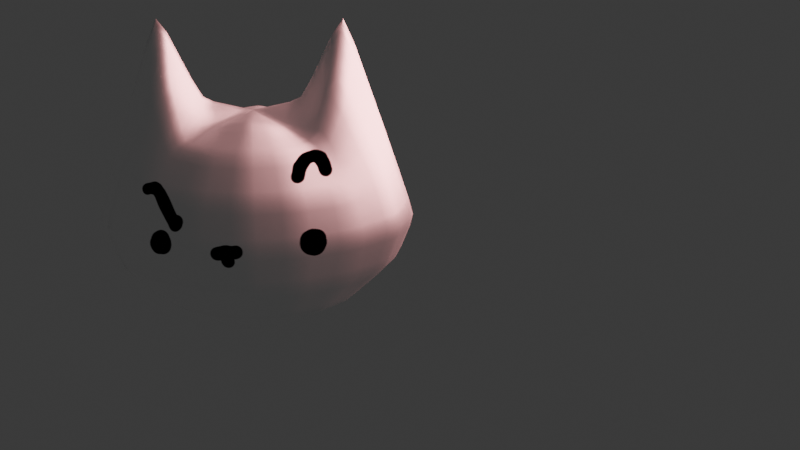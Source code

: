 # Source: FAGGO.blend  (saved by Blender 5.0.119; exported with 4.5.12 LTS)
import bpy
from mathutils import Matrix  # noqa: F401  (used for matrix-valued properties, if any)

bpy.ops.wm.read_factory_settings(use_empty=True)
scene = bpy.context.scene
scene.name = 'Scene'

# ---- collections
col_collection = bpy.data.collections.new('Collection'); scene.collection.children.link(col_collection)

# ---- images (referenced by path relative to the original .blend; pixels are not part of the script)
import os
ASSET_DIR = os.environ.get("B2B_ASSET_DIR", "")  # directory of the original .blend (textures are referenced by path, not embedded)
HERE = os.path.dirname(os.path.abspath(__file__))  # packed textures are extracted next to this script under _unpacked/

def load_image(name, relpath, width, height, colorspace="sRGB"):
    """Load a texture the original file referenced (path relative to the .blend, or extracted next to this script)."""
    p = next((c for c in (os.path.join(HERE, relpath), os.path.join(ASSET_DIR, relpath)) if relpath and os.path.exists(c)), "")
    if p:
        img = bpy.data.images.load(p, check_existing=True)
        img.name = name
    else:  # same state as the original file: an image datablock whose file is absent (Cycles renders it pink)
        img = bpy.data.images.new(name, width, height)
        img.source = "FILE"
        img.filepath = "//" + (relpath or name)
    img.colorspace_settings.name = colorspace
    return img
img_untitled = load_image('Untitled', '_unpacked/Untitled.f6e8f089.png', 1024, 1024, 'sRGB')

# ---- materials (node trees are filled in below, after node groups)
mat_material_002 = bpy.data.materials.new('Material.002')

# ---- material node trees
mat_material_002.use_nodes = True; mat_material_002.node_tree.nodes.clear()
_N = mat_material_002.node_tree.nodes; _L = mat_material_002.node_tree.links
n0 = _N.new('ShaderNodeOutputMaterial'); n0.name = 'Material Output'; n0.location = (200, 100)
n1 = _N.new('ShaderNodeTexImage'); n1.name = 'Image Texture'; n1.location = (-580, 57)
n1.image = img_untitled
n2 = _N.new('ShaderNodeBsdfDiffuse'); n2.name = 'Diffuse BSDF'; n2.location = (-206, 82)
n3 = _N.new('ShaderNodeBsdfAnisotropic'); n3.name = 'Glossy BSDF'; n3.location = (-112, -90)
_L.new(n1.outputs[0], n3.inputs[0])
_L.new(n3.outputs[0], n0.inputs[0])
n0.is_active_output = True

# ---- world
world_world = bpy.data.worlds.new('World'); scene.world = world_world
world_world.use_nodes = True; world_world.node_tree.nodes.clear()
_N = world_world.node_tree.nodes; _L = world_world.node_tree.links
n0 = _N.new('ShaderNodeOutputWorld'); n0.name = 'World Output'; n0.location = (200, 100)
n1 = _N.new('ShaderNodeBackground'); n1.name = 'Background'; n1.location = (-200, 100)
n1.inputs[0].default_value = (0.05088, 0.05088, 0.05088, 1.0)
_L.new(n1.outputs[0], n0.inputs[0])
n0.is_active_output = True
world_world.color = (0.05088, 0.05088, 0.05088)
world_world.sun_shadow_jitter_overblur = 0.0

# ---- cameras
cam_camera_001 = bpy.data.cameras.new('Camera.001')

# ---- lights
light_point = bpy.data.lights.new('Point', 'POINT')
light_point.color = (1.0, 0.3905, 0.4066)
light_point.energy = 104.9
light_point.shadow_soft_size = 0.59

# ---- meshes
me_sphere_001 = bpy.data.meshes.new('Sphere.001')
me_sphere_001.from_pydata([(0.0, 0.0155, 0.9563), (0.0, 0.9239, 0.3827), (0.0, 1.0, 0.0), (0.0, 0.9239, -0.3827), (0.0, 0.3827, -0.9239), (0.0, 0.0, -1.0), (0.1629, 0.3648, 0.8922), (0.3056, 0.6533, 0.7071), (0.404, 0.8536, 0.3827), (0.4394, 0.9239, 0.0), (0.404, 0.8536, -0.3827), (0.3056, 0.6533, -0.7071), (0.1636, 0.3536, -0.9239), (0.304, 0.2928, 0.866), (0.5845, 0.5009, 0.7444), (0.8002, 0.6533, 0.3827), (0.881, 0.7071, 0.0), (0.8002, 0.6533, -0.3827), (0.5879, 0.5, -0.7071), (0.3056, 0.2706, -0.9239), (0.3942, 0.1881, 0.9676), (0.7267, 0.2894, 1.306), (1.104, 0.3536, 0.4825), (1.251, 0.3827, 0.0), (1.122, 0.3536, -0.3827), (0.8002, 0.2706, -0.7071), (0.404, 0.1464, -0.9239), (0.424, 0.0493, 1.058), (0.7877, 0.0001341, 1.83), (1.172, 3.576e-07, 0.6971), (1.406, 5.066e-07, 0.0), (1.251, 3.576e-07, -0.3827), (0.881, 3.278e-07, -0.7071), (0.4394, 1.788e-07, -0.9239), (0.3942, -0.1048, 0.9676), (0.7267, -0.2518, 1.306), (1.104, -0.3536, 0.4825), (1.251, -0.3827, 0.0), (1.122, -0.3536, -0.3827), (0.8002, -0.2706, -0.7071), (0.404, -0.1464, -0.9239), (0.304, -0.2484, 0.866), (0.5845, -0.4991, 0.7444), (0.8002, -0.6533, 0.3827), (0.881, -0.7071, 0.0), (0.8002, -0.6533, -0.3827), (0.5879, -0.5, -0.7071), (0.3056, -0.2706, -0.9239), (0.1629, -0.3423, 0.8922), (0.3056, -0.6533, 0.7071), (0.404, -0.8536, 0.3827), (0.4394, -0.9239, 0.0), (0.404, -0.8536, -0.3827), (0.3056, -0.6533, -0.7071), (0.1636, -0.3536, -0.9239), (0.0, -0.3795, 0.915), (0.0, -0.7071, 0.7071), (0.0, -0.9239, 0.3827), (0.0, -1.0, 0.0), (0.0, -0.9239, -0.3827), (0.0, -0.7071, -0.7071), (0.0, -0.3827, -0.9239), (-0.1629, -0.3423, 0.8922), (-0.3056, -0.6533, 0.7071), (-0.404, -0.8536, 0.3827), (-0.4394, -0.9239, 0.0), (-0.404, -0.8536, -0.3827), (-0.3056, -0.6533, -0.7071), (-0.1636, -0.3536, -0.9239), (-0.304, -0.2484, 0.866), (-0.5845, -0.4991, 0.7444), (-0.8002, -0.6533, 0.3827), (-0.881, -0.7071, 0.0), (-0.8002, -0.6533, -0.3827), (-0.5879, -0.5, -0.7071), (-0.3056, -0.2706, -0.9239), (-0.3942, -0.1048, 0.9676), (-0.7267, -0.2518, 1.306), (-1.104, -0.3536, 0.4825), (-1.251, -0.3827, 0.0), (-1.122, -0.3536, -0.3827), (-0.8002, -0.2706, -0.7071), (-0.404, -0.1464, -0.9239), (-0.424, 0.0493, 1.058), (-0.7877, 0.0001341, 1.83), (-1.172, 3.576e-07, 0.6971), (-1.406, 5.066e-07, 0.0), (-1.251, 3.576e-07, -0.3827), (-0.881, 3.278e-07, -0.7071), (-0.4394, 1.788e-07, -0.9239), (-0.3942, 0.1881, 0.9676), (-0.7267, 0.2894, 1.306), (-1.104, 0.3536, 0.4825), (-1.251, 0.3827, 0.0), (-1.122, 0.3536, -0.3827), (-0.8002, 0.2706, -0.7071), (-0.404, 0.1464, -0.9239), (-0.304, 0.2928, 0.866), (-0.5845, 0.5009, 0.7444), (-0.8002, 0.6533, 0.3827), (-0.881, 0.7071, 0.0), (-0.8002, 0.6533, -0.3827), (-0.5879, 0.5, -0.7071), (-0.3056, 0.2706, -0.9239), (-0.1629, 0.3648, 0.8922), (-0.3056, 0.6533, 0.7071), (-0.404, 0.8536, 0.3827), (-0.4394, 0.9239, 0.0), (-0.404, 0.8536, -0.3827), (-0.3056, 0.6533, -0.7071), (-0.1636, 0.3536, -0.9239), (0.0, 0.3858, 0.915), (0.0, 0.7071, 0.7071), (0.0, 0.7071, -0.7071)], [], [(3, 2, 9, 10), (1, 112, 7, 8), (111, 0, 6), (5, 4, 12), (113, 3, 10, 11), (2, 1, 8, 9), (112, 111, 6, 7), (4, 113, 11, 12), (5, 12, 19), (11, 10, 17, 18), (9, 8, 15, 16), (7, 6, 13, 14), (12, 11, 18, 19), (10, 9, 16, 17), (8, 7, 14, 15), (6, 0, 13), (14, 13, 20, 21), (19, 18, 25, 26), (17, 16, 23, 24), (15, 14, 21, 22), (13, 0, 20), (5, 19, 26), (18, 17, 24, 25), (16, 15, 22, 23), (26, 25, 32, 33), (24, 23, 30, 31), (22, 21, 28, 29), (20, 0, 27), (5, 26, 33), (25, 24, 31, 32), (23, 22, 29, 30), (21, 20, 27, 28), (27, 0, 34), (5, 33, 40), (32, 31, 38, 39), (30, 29, 36, 37), (28, 27, 34, 35), (33, 32, 39, 40), (31, 30, 37, 38), (29, 28, 35, 36), (39, 38, 45, 46), (37, 36, 43, 44), (35, 34, 41, 42), (40, 39, 46, 47), (38, 37, 44, 45), (36, 35, 42, 43), (34, 0, 41), (5, 40, 47), (47, 46, 53, 54), (45, 44, 51, 52), (43, 42, 49, 50), (41, 0, 48), (5, 47, 54), (46, 45, 52, 53), (44, 43, 50, 51), (42, 41, 48, 49), (52, 51, 58, 59), (50, 49, 56, 57), (48, 0, 55), (5, 54, 61), (53, 52, 59, 60), (51, 50, 57, 58), (49, 48, 55, 56), (54, 53, 60, 61), (5, 61, 68), (60, 59, 66, 67), (58, 57, 64, 65), (56, 55, 62, 63), (61, 60, 67, 68), (59, 58, 65, 66), (57, 56, 63, 64), (55, 0, 62), (65, 64, 71, 72), (63, 62, 69, 70), (68, 67, 74, 75), (66, 65, 72, 73), (64, 63, 70, 71), (62, 0, 69), (5, 68, 75), (67, 66, 73, 74), (75, 74, 81, 82), (73, 72, 79, 80), (71, 70, 77, 78), (69, 0, 76), (5, 75, 82), (74, 73, 80, 81), (72, 71, 78, 79), (70, 69, 76, 77), (78, 77, 84, 85), (76, 0, 83), (5, 82, 89), (81, 80, 87, 88), (79, 78, 85, 86), (77, 76, 83, 84), (82, 81, 88, 89), (80, 79, 86, 87), (5, 89, 96), (88, 87, 94, 95), (86, 85, 92, 93), (84, 83, 90, 91), (89, 88, 95, 96), (87, 86, 93, 94), (85, 84, 91, 92), (83, 0, 90), (91, 90, 97, 98), (96, 95, 102, 103), (94, 93, 100, 101), (92, 91, 98, 99), (90, 0, 97), (5, 96, 103), (95, 94, 101, 102), (93, 92, 99, 100), (103, 102, 109, 110), (101, 100, 107, 108), (99, 98, 105, 106), (97, 0, 104), (5, 103, 110), (102, 101, 108, 109), (100, 99, 106, 107), (98, 97, 104, 105), (104, 0, 111), (5, 110, 4), (109, 108, 3, 113), (107, 106, 1, 2), (105, 104, 111, 112), (110, 109, 113, 4), (108, 107, 2, 3), (106, 105, 112, 1)])
me_sphere_001.polygons.foreach_set('use_smooth', [True] * 128)
_k = {(1, 2): 0.48, (2, 3): 0.48, (4, 5): 0.48, (6, 7): 0.48, (7, 8): 0.48, (8, 9): 0.48, (9, 10): 0.48, (10, 11): 0.48, (11, 12): 0.48, (3, 10): 0.48, (2, 9): 0.48, (1, 8): 0.48, (4, 12): 0.48, (13, 14): 0.48, (14, 15): 0.48, (15, 16): 0.48, (16, 17): 0.48, (17, 18): 0.48, (18, 19): 0.48, (12, 19): 0.48, (11, 18): 0.48, (10, 17): 0.48, (9, 16): 0.48, (8, 15): 0.48, (7, 14): 0.48, (6, 13): 0.48, (20, 21): 0.48, (21, 22): 0.48, (22, 23): 0.48, (23, 24): 0.48, (24, 25): 0.48, (25, 26): 0.48, (14, 21): 0.48, (13, 20): 0.48, (19, 26): 0.48, (18, 25): 0.48, (17, 24): 0.48, (16, 23): 0.48, (15, 22): 0.48, (27, 28): 0.48, (28, 29): 0.48, (29, 30): 0.48, (30, 31): 0.48, (31, 32): 0.48, (32, 33): 0.48, (26, 33): 0.48, (25, 32): 0.48, (24, 31): 0.48, (23, 30): 0.48, (22, 29): 0.48, (21, 28): 0.48, (20, 27): 0.48, (34, 35): 0.48, (35, 36): 0.48, (36, 37): 0.48, (37, 38): 0.48, (38, 39): 0.48, (39, 40): 0.48, (27, 34): 0.48, (33, 40): 0.48, (32, 39): 0.48, (31, 38): 0.48, (30, 37): 0.48, (29, 36): 0.48, (28, 35): 0.48, (41, 42): 0.48, (42, 43): 0.48, (43, 44): 0.48, (44, 45): 0.48, (45, 46): 0.48, (46, 47): 0.48, (39, 46): 0.48, (38, 45): 0.48, (37, 44): 0.48, (36, 43): 0.48, (35, 42): 0.48, (34, 41): 0.48, (40, 47): 0.48, (48, 49): 0.48, (49, 50): 0.48, (50, 51): 0.48, (51, 52): 0.48, (52, 53): 0.48, (53, 54): 0.48, (47, 54): 0.48, (46, 53): 0.48, (45, 52): 0.48, (44, 51): 0.48, (43, 50): 0.48, (42, 49): 0.48, (41, 48): 0.48, (55, 56): 0.48, (56, 57): 0.48, (57, 58): 0.48, (58, 59): 0.48, (59, 60): 0.48, (60, 61): 0.48, (52, 59): 0.48, (51, 58): 0.48, (50, 57): 0.48, (49, 56): 0.48, (48, 55): 0.48, (54, 61): 0.48, (53, 60): 0.48, (62, 63): 0.48, (63, 64): 0.48, (64, 65): 0.48, (65, 66): 0.48, (66, 67): 0.48, (67, 68): 0.48, (61, 68): 0.48, (60, 67): 0.48, (59, 66): 0.48, (58, 65): 0.48, (57, 64): 0.48, (56, 63): 0.48, (55, 62): 0.48, (69, 70): 0.48, (70, 71): 0.48, (71, 72): 0.48, (72, 73): 0.48, (73, 74): 0.48, (74, 75): 0.48, (65, 72): 0.48, (64, 71): 0.48, (63, 70): 0.48, (62, 69): 0.48, (68, 75): 0.48, (67, 74): 0.48, (66, 73): 0.48, (76, 77): 0.48, (77, 78): 0.48, (78, 79): 0.48, (79, 80): 0.48, (80, 81): 0.48, (81, 82): 0.48, (75, 82): 0.48, (74, 81): 0.48, (73, 80): 0.48, (72, 79): 0.48, (71, 78): 0.48, (70, 77): 0.48, (69, 76): 0.48, (83, 84): 0.48, (84, 85): 0.48, (85, 86): 0.48, (86, 87): 0.48, (87, 88): 0.48, (88, 89): 0.48, (78, 85): 0.48, (77, 84): 0.48, (76, 83): 0.48, (82, 89): 0.48, (81, 88): 0.48, (80, 87): 0.48, (79, 86): 0.48, (90, 91): 0.48, (91, 92): 0.48, (92, 93): 0.48, (93, 94): 0.48, (94, 95): 0.48, (95, 96): 0.48, (89, 96): 0.48, (88, 95): 0.48, (87, 94): 0.48, (86, 93): 0.48, (85, 92): 0.48, (84, 91): 0.48, (83, 90): 0.48, (97, 98): 0.48, (98, 99): 0.48, (99, 100): 0.48, (100, 101): 0.48, (101, 102): 0.48, (102, 103): 0.48, (91, 98): 0.48, (90, 97): 0.48, (96, 103): 0.48, (95, 102): 0.48, (94, 101): 0.48, (93, 100): 0.48, (92, 99): 0.48, (104, 105): 0.48, (105, 106): 0.48, (106, 107): 0.48, (107, 108): 0.48, (108, 109): 0.48, (109, 110): 0.48, (103, 110): 0.48, (102, 109): 0.48, (101, 108): 0.48, (100, 107): 0.48, (99, 106): 0.48, (98, 105): 0.48, (97, 104): 0.48, (111, 112): 0.48, (104, 111): 0.48, (109, 113): 0.48, (105, 112): 0.48, (0, 111): 0.48, (1, 112): 0.48, (3, 113): 0.48, (4, 113): 0.48, (0, 6): 0.48, (5, 12): 0.48, (7, 112): 0.48, (6, 111): 0.48, (11, 113): 0.48, (0, 13): 0.48, (5, 19): 0.48, (0, 20): 0.48, (5, 26): 0.48, (0, 27): 0.48, (5, 33): 0.48, (0, 34): 0.48, (5, 40): 0.48, (0, 41): 0.48, (5, 47): 0.48, (0, 48): 0.48, (5, 54): 0.48, (0, 55): 0.48, (5, 61): 0.48, (0, 62): 0.48, (5, 68): 0.48, (0, 69): 0.48, (5, 75): 0.48, (0, 76): 0.48, (5, 82): 0.48, (0, 83): 0.48, (5, 89): 0.48, (0, 90): 0.48, (5, 96): 0.48, (0, 97): 0.48, (5, 103): 0.48, (0, 104): 0.48, (5, 110): 0.48, (4, 110): 0.48, (3, 108): 0.48, (2, 107): 0.48, (1, 106): 0.48}
me_sphere_001.attributes.new('crease_edge', 'FLOAT', 'EDGE').data.foreach_set('value', [_k.get((min(e.vertices), max(e.vertices)), 0.0) for e in me_sphere_001.edges])
_uv = me_sphere_001.uv_layers.new(name='UVMap')
_uv.uv.foreach_set('vector', [0.75, 0.375, 0.75, 0.5, 0.6875, 0.5, 0.6875, 0.375, 0.75, 0.625, 0.75, 0.75, 0.6875, 0.75, 0.6875, 0.625, 0.75, 0.875, 0.7187, 1.0, 0.6875, 0.875, 0.7188, 0.0, 0.75, 0.125, 0.6875, 0.125, 0.75, 0.25, 0.75, 0.375, 0.6875, 0.375, 0.6875, 0.25, 0.75, 0.5, 0.75, 0.625, 0.6875, 0.625, 0.6875, 0.5, 0.75, 0.75, 0.75, 0.875, 0.6875, 0.875, 0.6875, 0.75, 0.75, 0.125, 0.75, 0.25, 0.6875, 0.25, 0.6875, 0.125, 0.6562, 0.0, 0.6875, 0.125, 0.625, 0.125, 0.6875, 0.25, 0.6875, 0.375, 0.625, 0.375, 0.625, 0.25, 0.6875, 0.5, 0.6875, 0.625, 0.625, 0.625, 0.625, 0.5, 0.6875, 0.75, 0.6875, 0.875, 0.625, 0.875, 0.625, 0.75, 0.6875, 0.125, 0.6875, 0.25, 0.625, 0.25, 0.625, 0.125, 0.6875, 0.375, 0.6875, 0.5, 0.625, 0.5, 0.625, 0.375, 0.6875, 0.625, 0.6875, 0.75, 0.625, 0.75, 0.625, 0.625, 0.6875, 0.875, 0.6562, 1.0, 0.625, 0.875, 0.625, 0.75, 0.625, 0.875, 0.5625, 0.875, 0.5625, 0.75, 0.625, 0.125, 0.625, 0.25, 0.5625, 0.25, 0.5625, 0.125, 0.625, 0.375, 0.625, 0.5, 0.5625, 0.5, 0.5625, 0.375, 0.625, 0.625, 0.625, 0.75, 0.5625, 0.75, 0.5625, 0.625, 0.625, 0.875, 0.5938, 1.0, 0.5625, 0.875, 0.5938, 0.0, 0.625, 0.125, 0.5625, 0.125, 0.625, 0.25, 0.625, 0.375, 0.5625, 0.375, 0.5625, 0.25, 0.625, 0.5, 0.625, 0.625, 0.5625, 0.625, 0.5625, 0.5, 0.5625, 0.125, 0.5625, 0.25, 0.5, 0.25, 0.5, 0.125, 0.5625, 0.375, 0.5625, 0.5, 0.5, 0.5, 0.5, 0.375, 0.5625, 0.625, 0.5625, 0.75, 0.5, 0.75, 0.5, 0.625, 0.5625, 0.875, 0.5312, 1.0, 0.5, 0.875, 0.5312, 0.0, 0.5625, 0.125, 0.5, 0.125, 0.5625, 0.25, 0.5625, 0.375, 0.5, 0.375, 0.5, 0.25, 0.5625, 0.5, 0.5625, 0.625, 0.5, 0.625, 0.5, 0.5, 0.5625, 0.75, 0.5625, 0.875, 0.5, 0.875, 0.5, 0.75, 0.5, 0.875, 0.4687, 1.0, 0.4375, 0.875, 0.4687, 0.0, 0.5, 0.125, 0.4375, 0.125, 0.5, 0.25, 0.5, 0.375, 0.4375, 0.375, 0.4375, 0.25, 0.5, 0.5, 0.5, 0.625, 0.4375, 0.625, 0.4375, 0.5, 0.5, 0.75, 0.5, 0.875, 0.4375, 0.875, 0.4375, 0.75, 0.5, 0.125, 0.5, 0.25, 0.4375, 0.25, 0.4375, 0.125, 0.5, 0.375, 0.5, 0.5, 0.4375, 0.5, 0.4375, 0.375, 0.5, 0.625, 0.5, 0.75, 0.4375, 0.75, 0.4375, 0.625, 0.4375, 0.25, 0.4375, 0.375, 0.375, 0.375, 0.375, 0.25, 0.4375, 0.5, 0.4375, 0.625, 0.375, 0.625, 0.375, 0.5, 0.4375, 0.75, 0.4375, 0.875, 0.375, 0.875, 0.375, 0.75, 0.4375, 0.125, 0.4375, 0.25, 0.375, 0.25, 0.375, 0.125, 0.4375, 0.375, 0.4375, 0.5, 0.375, 0.5, 0.375, 0.375, 0.4375, 0.625, 0.4375, 0.75, 0.375, 0.75, 0.375, 0.625, 0.4375, 0.875, 0.4062, 1.0, 0.375, 0.875, 0.4062, 0.0, 0.4375, 0.125, 0.375, 0.125, 0.375, 0.125, 0.375, 0.25, 0.3125, 0.25, 0.3125, 0.125, 0.375, 0.375, 0.375, 0.5, 0.3125, 0.5, 0.3125, 0.375, 0.375, 0.625, 0.375, 0.75, 0.3125, 0.75, 0.3125, 0.625, 0.375, 0.875, 0.3437, 1.0, 0.3125, 0.875, 0.3437, 0.0, 0.375, 0.125, 0.3125, 0.125, 0.375, 0.25, 0.375, 0.375, 0.3125, 0.375, 0.3125, 0.25, 0.375, 0.5, 0.375, 0.625, 0.3125, 0.625, 0.3125, 0.5, 0.375, 0.75, 0.375, 0.875, 0.3125, 0.875, 0.3125, 0.75, 0.3125, 0.375, 0.3125, 0.5, 0.25, 0.5, 0.25, 0.375, 0.3125, 0.625, 0.3125, 0.75, 0.25, 0.75, 0.25, 0.625, 0.3125, 0.875, 0.2812, 1.0, 0.25, 0.875, 0.2812, 0.0, 0.3125, 0.125, 0.25, 0.125, 0.3125, 0.25, 0.3125, 0.375, 0.25, 0.375, 0.25, 0.25, 0.3125, 0.5, 0.3125, 0.625, 0.25, 0.625, 0.25, 0.5, 0.3125, 0.75, 0.3125, 0.875, 0.25, 0.875, 0.25, 0.75, 0.3125, 0.125, 0.3125, 0.25, 0.25, 0.25, 0.25, 0.125, 0.2187, 0.0, 0.25, 0.125, 0.1875, 0.125, 0.25, 0.25, 0.25, 0.375, 0.1875, 0.375, 0.1875, 0.25, 0.25, 0.5, 0.25, 0.625, 0.1875, 0.625, 0.1875, 0.5, 0.25, 0.75, 0.25, 0.875, 0.1875, 0.875, 0.1875, 0.75, 0.25, 0.125, 0.25, 0.25, 0.1875, 0.25, 0.1875, 0.125, 0.25, 0.375, 0.25, 0.5, 0.1875, 0.5, 0.1875, 0.375, 0.25, 0.625, 0.25, 0.75, 0.1875, 0.75, 0.1875, 0.625, 0.25, 0.875, 0.2187, 1.0, 0.1875, 0.875, 0.1875, 0.5, 0.1875, 0.625, 0.125, 0.625, 0.125, 0.5, 0.1875, 0.75, 0.1875, 0.875, 0.125, 0.875, 0.125, 0.75, 0.1875, 0.125, 0.1875, 0.25, 0.125, 0.25, 0.125, 0.125, 0.1875, 0.375, 0.1875, 0.5, 0.125, 0.5, 0.125, 0.375, 0.1875, 0.625, 0.1875, 0.75, 0.125, 0.75, 0.125, 0.625, 0.1875, 0.875, 0.1562, 1.0, 0.125, 0.875, 0.1562, 0.0, 0.1875, 0.125, 0.125, 0.125, 0.1875, 0.25, 0.1875, 0.375, 0.125, 0.375, 0.125, 0.25, 0.125, 0.125, 0.125, 0.25, 0.0625, 0.25, 0.0625, 0.125, 0.125, 0.375, 0.125, 0.5, 0.0625, 0.5, 0.0625, 0.375, 0.125, 0.625, 0.125, 0.75, 0.0625, 0.75, 0.0625, 0.625, 0.125, 0.875, 0.09375, 1.0, 0.0625, 0.875, 0.09375, 0.0, 0.125, 0.125, 0.0625, 0.125, 0.125, 0.25, 0.125, 0.375, 0.0625, 0.375, 0.0625, 0.25, 0.125, 0.5, 0.125, 0.625, 0.0625, 0.625, 0.0625, 0.5, 0.125, 0.75, 0.125, 0.875, 0.0625, 0.875, 0.0625, 0.75, 0.0625, 0.625, 0.0625, 0.75, 0.0, 0.75, 0.0, 0.625, 0.0625, 0.875, 0.03125, 1.0, 0.0, 0.875, 0.03125, 0.0, 0.0625, 0.125, 0.0, 0.125, 0.0625, 0.25, 0.0625, 0.375, 0.0, 0.375, 0.0, 0.25, 0.0625, 0.5, 0.0625, 0.625, 0.0, 0.625, 0.0, 0.5, 0.0625, 0.75, 0.0625, 0.875, 0.0, 0.875, 0.0, 0.75, 0.0625, 0.125, 0.0625, 0.25, 0.0, 0.25, 0.0, 0.125, 0.0625, 0.375, 0.0625, 0.5, 0.0, 0.5, 0.0, 0.375, 0.9687, 0.0, 1.0, 0.125, 0.9375, 0.125, 1.0, 0.25, 1.0, 0.375, 0.9375, 0.375, 0.9375, 0.25, 1.0, 0.5, 1.0, 0.625, 0.9375, 0.625, 0.9375, 0.5, 1.0, 0.75, 1.0, 0.875, 0.9375, 0.875, 0.9375, 0.75, 1.0, 0.125, 1.0, 0.25, 0.9375, 0.25, 0.9375, 0.125, 1.0, 0.375, 1.0, 0.5, 0.9375, 0.5, 0.9375, 0.375, 1.0, 0.625, 1.0, 0.75, 0.9375, 0.75, 0.9375, 0.625, 1.0, 0.875, 0.9687, 1.0, 0.9375, 0.875, 0.9375, 0.75, 0.9375, 0.875, 0.875, 0.875, 0.875, 0.75, 0.9375, 0.125, 0.9375, 0.25, 0.875, 0.25, 0.875, 0.125, 0.9375, 0.375, 0.9375, 0.5, 0.875, 0.5, 0.875, 0.375, 0.9375, 0.625, 0.9375, 0.75, 0.875, 0.75, 0.875, 0.625, 0.9375, 0.875, 0.9062, 1.0, 0.875, 0.875, 0.9062, 0.0, 0.9375, 0.125, 0.875, 0.125, 0.9375, 0.25, 0.9375, 0.375, 0.875, 0.375, 0.875, 0.25, 0.9375, 0.5, 0.9375, 0.625, 0.875, 0.625, 0.875, 0.5, 0.875, 0.125, 0.875, 0.25, 0.8125, 0.25, 0.8125, 0.125, 0.875, 0.375, 0.875, 0.5, 0.8125, 0.5, 0.8125, 0.375, 0.875, 0.625, 0.875, 0.75, 0.8125, 0.75, 0.8125, 0.625, 0.875, 0.875, 0.8437, 1.0, 0.8125, 0.875, 0.8437, 0.0, 0.875, 0.125, 0.8125, 0.125, 0.875, 0.25, 0.875, 0.375, 0.8125, 0.375, 0.8125, 0.25, 0.875, 0.5, 0.875, 0.625, 0.8125, 0.625, 0.8125, 0.5, 0.875, 0.75, 0.875, 0.875, 0.8125, 0.875, 0.8125, 0.75, 0.8125, 0.875, 0.7812, 1.0, 0.75, 0.875, 0.7812, 0.0, 0.8125, 0.125, 0.75, 0.125, 0.8125, 0.25, 0.8125, 0.375, 0.75, 0.375, 0.75, 0.25, 0.8125, 0.5, 0.8125, 0.625, 0.75, 0.625, 0.75, 0.5, 0.8125, 0.75, 0.8125, 0.875, 0.75, 0.875, 0.75, 0.75, 0.8125, 0.125, 0.8125, 0.25, 0.75, 0.25, 0.75, 0.125, 0.8125, 0.375, 0.8125, 0.5, 0.75, 0.5, 0.75, 0.375, 0.8125, 0.625, 0.8125, 0.75, 0.75, 0.75, 0.75, 0.625])
me_sphere_001.materials.append(mat_material_002)
me_sphere_001.update()

# ---- objects
ob_sphere = bpy.data.objects.new('Sphere', me_sphere_001)
ob_point = bpy.data.objects.new('Point', light_point)
ob_camera = bpy.data.objects.new('Camera', cam_camera_001)

# ---- transforms, parenting, visibility, modifiers, constraints
ob_sphere.location = (-0.04998, 2.344e-09, 0.01745)
ob_sphere.rotation_euler = (-0.3213, -0.0, 0.0)
ob_sphere.scale = (0.2214, 0.2214, 0.2214)
_m = ob_sphere.modifiers.new('Subdivision', 'SUBSURF')
ob_point.location = (-0.5292, 0.01833, 0.4234)
ob_point.scale = (0.2214, 0.2214, 0.2214)
ob_camera.location = (-0.3113, 2.182, -0.01459)
ob_camera.rotation_euler = (-1.565, 3.142, -0.008727)

# ---- collection membership
col_collection.objects.link(ob_sphere)
col_collection.objects.link(ob_point)
col_collection.objects.link(ob_camera)

# ---- scene / render settings (as saved in the file)
scene.camera = ob_camera
scene.frame_start = 1; scene.frame_end = 250; scene.frame_set(1)
scene.render.engine = 'BLENDER_EEVEE_NEXT'
scene.render.bake_bias = 0.0
scene.render.bake_samples = 0
scene.cycles.sampling_pattern = 'TABULATED_SOBOL'
scene.eevee.use_volume_custom_range = False
bpy.context.view_layer.update()
